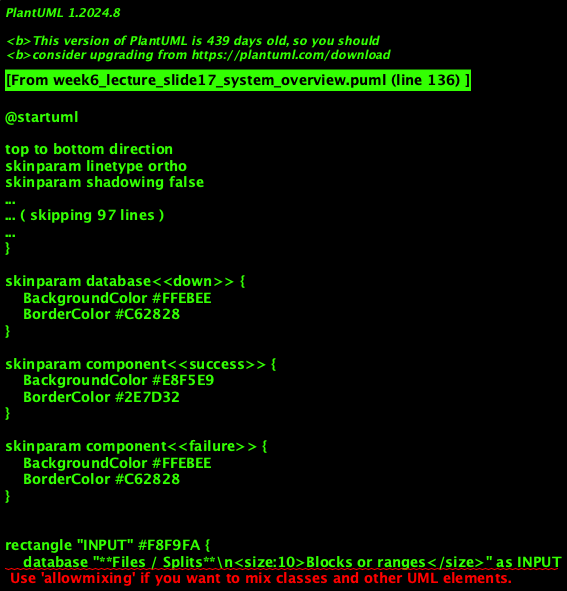

The diagram above was rendered by PlantUML. Its source (embedded in the PNG):
@startuml
'=================================================
' CANONICAL DIAGRAM TEMPLATE - DATA ENGINEERING
'=================================================

top to bottom direction
skinparam linetype ortho
skinparam shadowing false
skinparam roundcorner 8
skinparam handwritten false
skinparam nodesep 30
skinparam ranksep 40

'-------------------------
' FONT & GLOBAL STYLE
'-------------------------
skinparam defaultFontName "Segoe UI, Helvetica, sans-serif"
skinparam defaultFontSize 16
skinparam defaultFontColor #2C3E50

'-------------------------
' GENERIC BOX STYLE
'-------------------------
skinparam rectangle {
    BackgroundColor #F8F9FA
    BorderColor #90A4AE
    BorderThickness 2
    FontColor #263238
    FontSize 14
    FontStyle bold
    Padding 20
}

skinparam component {
    BackgroundColor #FFFFFF
    BorderColor #78909C
    BorderThickness 1.5
    FontSize 14
    Padding 12
}

skinparam database {
    BackgroundColor #ECEFF1
    BorderColor #546E7A
    BorderThickness 1.5
    FontSize 14
    FontColor #263238
}

skinparam arrow {
    Color #607D8B
    Thickness 1.5
    FontSize 11
    FontColor #546E7A
}

'-------------------------
' SEMANTIC STEREOTYPES
'-------------------------
skinparam component<<UI>> {
    BorderColor #8E24AA
    BackgroundColor #F3E5F5
    FontColor #4A148C
}

skinparam component<<Agent>> {
    BorderColor #0288D1
    BackgroundColor #E1F5FE
    FontColor #01579B
}

skinparam component<<Tool>> {
    BorderColor #2E7D32
    BackgroundColor #E8F5E9
    FontColor #1B5E20
}

skinparam component<<Config>> {
    BorderColor #F57C00
    BackgroundColor #FFF3E0
    FontColor #E65100
}

skinparam component<<Bad>> {
    BorderColor #C62828
    BackgroundColor #FFEBEE
    FontColor #B71C1C
}

skinparam component<<V1>> {
    BorderColor #F57C00
    BackgroundColor #FFF3E0
    FontColor #E65100
}

skinparam component<<V2>> {
    BorderColor #2E7D32
    BackgroundColor #E8F5E9
    FontColor #1B5E20
}

skinparam component<<up>> {
    BackgroundColor #E8F5E9
    BorderColor #2E7D32
}

skinparam component<<down>> {
    BackgroundColor #FFEBEE
    BorderColor #C62828
}

skinparam database<<up>> {
    BackgroundColor #E8F5E9
    BorderColor #2E7D32
}

skinparam database<<down>> {
    BackgroundColor #FFEBEE
    BorderColor #C62828
}

skinparam component<<success>> {
    BackgroundColor #E8F5E9
    BorderColor #2E7D32
}

skinparam component<<failure>> {
    BackgroundColor #FFEBEE
    BorderColor #C62828
}

'=================================================

' MAPREDUCE PIPELINE OVERVIEW
rectangle "INPUT" #F8F9FA {
    database "**Files / Splits**\n<size:10>Blocks or ranges</size>" as INPUT
}

rectangle "MAP" #F8F9FA {
    component "**Map tasks**\n<size:10>emit (k,v) per record</size>" as MAP <<Tool>>
}

rectangle "SHUFFLE" #F8F9FA {
    component "**Sort & Transfer**\n<size:10>Group by key -> reducers</size>" as SHUFFLE <<Agent>>
}

rectangle "REDUCE" #F8F9FA {
    component "**Reduce tasks**\n<size:10>aggregate per key</size>" as REDUCE <<Tool>>
}

rectangle "OUTPUT" #F8F9FA {
    database "**Result**\n<size:10>(k, aggregate)</size>" as OUTPUT
}

INPUT --> MAP : "read splits"
MAP --> SHUFFLE : "(k,v) pairs"
SHUFFLE --> REDUCE : "grouped by key"
REDUCE --> OUTPUT : "write"

note bottom of SHUFFLE : **Bottleneck:** network + disk I/O. Often dominates job time.

@enduml